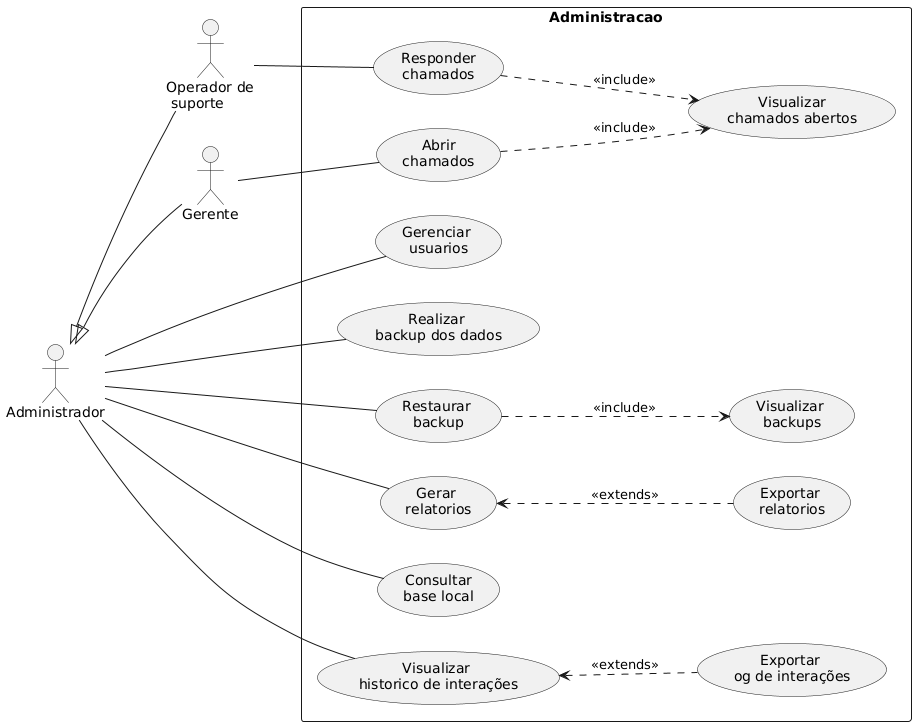

The diagram above was rendered by PlantUML. Its source (embedded in the PNG):
@startuml
left to right direction
skinparam packageStyle rectangle

actor "Administrador" as adm
actor "Operador de\n suporte" as sup
actor "Gerente" as mngr

rectangle Administracao {
    (Gerenciar \nusuarios) as gus
    (Realizar \nbackup dos dados) as bkp
    (Visualizar \nbackups) as vbkp
    (Restaurar \nbackup) as bkpup
    (Gerar \nrelatorios) as rel
    (Exportar \nrelatorios) as xrel
    (Consultar\nbase local) as cbl
    (Abrir\nchamados) as ach
    (Responder\nchamados) as rch
    (Visualizar\nchamados abertos) as vch
    (Visualizar \nhistorico de interações) as vhi
    (Exportar \log de interações) as xlogi

    adm <|-- sup
    adm <|-- mngr

    mngr -- ach
    adm -- cbl
    adm -- gus
    adm -- bkp
    adm -- bkpup
    adm -- rel
    adm -- vhi
    sup -- rch

    ' inclusão
    rch ..> vch : <<include>>
    ach ..> vch : <<include>>
    bkpup ..> vbkp : <<include>>
    
    ' extensão
    rel <.. xrel : <<extends>>
    vhi <.. xlogi : <<extends>>
}
@enduml